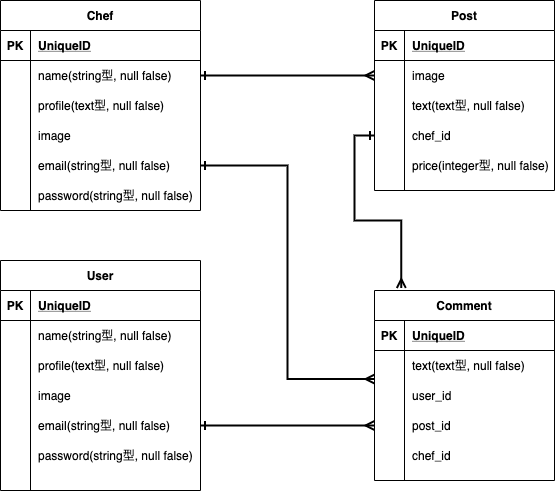

The diagram above was exported from draw.io. Its source (the exported page's mxGraphModel, read from the mxfile embedded in the PNG):
<mxGraphModel dx="517" dy="541" grid="1" gridSize="10" guides="1" tooltips="1" connect="1" arrows="1" fold="1" page="1" pageScale="1" pageWidth="827" pageHeight="1169" math="0" shadow="0">
  <root>
    <mxCell id="0" />
    <mxCell id="1" parent="0" />
    <mxCell id="2" value="Chef" style="shape=table;startSize=30;container=1;collapsible=1;childLayout=tableLayout;fixedRows=1;rowLines=0;fontStyle=1;align=center;resizeLast=1;" vertex="1" parent="1">
      <mxGeometry x="40" y="40" width="200" height="210" as="geometry" />
    </mxCell>
    <mxCell id="3" value="" style="shape=partialRectangle;collapsible=0;dropTarget=0;pointerEvents=0;fillColor=none;top=0;left=0;bottom=1;right=0;points=[[0,0.5],[1,0.5]];portConstraint=eastwest;" vertex="1" parent="2">
      <mxGeometry y="30" width="200" height="30" as="geometry" />
    </mxCell>
    <mxCell id="4" value="PK" style="shape=partialRectangle;connectable=0;fillColor=none;top=0;left=0;bottom=0;right=0;fontStyle=1;overflow=hidden;" vertex="1" parent="3">
      <mxGeometry width="30" height="30" as="geometry" />
    </mxCell>
    <mxCell id="5" value="UniqueID" style="shape=partialRectangle;connectable=0;fillColor=none;top=0;left=0;bottom=0;right=0;align=left;spacingLeft=6;fontStyle=5;overflow=hidden;" vertex="1" parent="3">
      <mxGeometry x="30" width="170" height="30" as="geometry" />
    </mxCell>
    <mxCell id="6" value="" style="shape=partialRectangle;collapsible=0;dropTarget=0;pointerEvents=0;fillColor=none;top=0;left=0;bottom=0;right=0;points=[[0,0.5],[1,0.5]];portConstraint=eastwest;" vertex="1" parent="2">
      <mxGeometry y="60" width="200" height="30" as="geometry" />
    </mxCell>
    <mxCell id="7" value="" style="shape=partialRectangle;connectable=0;fillColor=none;top=0;left=0;bottom=0;right=0;editable=1;overflow=hidden;" vertex="1" parent="6">
      <mxGeometry width="30" height="30" as="geometry" />
    </mxCell>
    <mxCell id="8" value="name(string型, null false)" style="shape=partialRectangle;connectable=0;fillColor=none;top=0;left=0;bottom=0;right=0;align=left;spacingLeft=6;overflow=hidden;" vertex="1" parent="6">
      <mxGeometry x="30" width="170" height="30" as="geometry" />
    </mxCell>
    <mxCell id="9" value="" style="shape=partialRectangle;collapsible=0;dropTarget=0;pointerEvents=0;fillColor=none;top=0;left=0;bottom=0;right=0;points=[[0,0.5],[1,0.5]];portConstraint=eastwest;" vertex="1" parent="2">
      <mxGeometry y="90" width="200" height="30" as="geometry" />
    </mxCell>
    <mxCell id="10" value="" style="shape=partialRectangle;connectable=0;fillColor=none;top=0;left=0;bottom=0;right=0;editable=1;overflow=hidden;" vertex="1" parent="9">
      <mxGeometry width="30" height="30" as="geometry" />
    </mxCell>
    <mxCell id="11" value="profile(text型, null false)" style="shape=partialRectangle;connectable=0;fillColor=none;top=0;left=0;bottom=0;right=0;align=left;spacingLeft=6;overflow=hidden;" vertex="1" parent="9">
      <mxGeometry x="30" width="170" height="30" as="geometry" />
    </mxCell>
    <mxCell id="12" value="" style="shape=partialRectangle;collapsible=0;dropTarget=0;pointerEvents=0;fillColor=none;top=0;left=0;bottom=0;right=0;points=[[0,0.5],[1,0.5]];portConstraint=eastwest;" vertex="1" parent="2">
      <mxGeometry y="120" width="200" height="30" as="geometry" />
    </mxCell>
    <mxCell id="13" value="" style="shape=partialRectangle;connectable=0;fillColor=none;top=0;left=0;bottom=0;right=0;editable=1;overflow=hidden;" vertex="1" parent="12">
      <mxGeometry width="30" height="30" as="geometry" />
    </mxCell>
    <mxCell id="14" value="image" style="shape=partialRectangle;connectable=0;fillColor=none;top=0;left=0;bottom=0;right=0;align=left;spacingLeft=6;overflow=hidden;" vertex="1" parent="12">
      <mxGeometry x="30" width="170" height="30" as="geometry" />
    </mxCell>
    <mxCell id="15" value="" style="shape=partialRectangle;collapsible=0;dropTarget=0;pointerEvents=0;fillColor=none;top=0;left=0;bottom=0;right=0;points=[[0,0.5],[1,0.5]];portConstraint=eastwest;" vertex="1" parent="2">
      <mxGeometry y="150" width="200" height="30" as="geometry" />
    </mxCell>
    <mxCell id="16" value="" style="shape=partialRectangle;connectable=0;fillColor=none;top=0;left=0;bottom=0;right=0;editable=1;overflow=hidden;" vertex="1" parent="15">
      <mxGeometry width="30" height="30" as="geometry" />
    </mxCell>
    <mxCell id="17" value="email(string型, null false)" style="shape=partialRectangle;connectable=0;fillColor=none;top=0;left=0;bottom=0;right=0;align=left;spacingLeft=6;overflow=hidden;" vertex="1" parent="15">
      <mxGeometry x="30" width="170" height="30" as="geometry" />
    </mxCell>
    <mxCell id="18" value="" style="shape=partialRectangle;collapsible=0;dropTarget=0;pointerEvents=0;fillColor=none;top=0;left=0;bottom=0;right=0;points=[[0,0.5],[1,0.5]];portConstraint=eastwest;" vertex="1" parent="2">
      <mxGeometry y="180" width="200" height="30" as="geometry" />
    </mxCell>
    <mxCell id="19" value="" style="shape=partialRectangle;connectable=0;fillColor=none;top=0;left=0;bottom=0;right=0;editable=1;overflow=hidden;" vertex="1" parent="18">
      <mxGeometry width="30" height="30" as="geometry" />
    </mxCell>
    <mxCell id="20" value="password(string型, null false)" style="shape=partialRectangle;connectable=0;fillColor=none;top=0;left=0;bottom=0;right=0;align=left;spacingLeft=6;overflow=hidden;" vertex="1" parent="18">
      <mxGeometry x="30" width="170" height="30" as="geometry" />
    </mxCell>
    <mxCell id="21" value="User" style="shape=table;startSize=30;container=1;collapsible=1;childLayout=tableLayout;fixedRows=1;rowLines=0;fontStyle=1;align=center;resizeLast=1;" vertex="1" parent="1">
      <mxGeometry x="40" y="300" width="200" height="230" as="geometry" />
    </mxCell>
    <mxCell id="22" value="" style="shape=partialRectangle;collapsible=0;dropTarget=0;pointerEvents=0;fillColor=none;top=0;left=0;bottom=1;right=0;points=[[0,0.5],[1,0.5]];portConstraint=eastwest;" vertex="1" parent="21">
      <mxGeometry y="30" width="200" height="30" as="geometry" />
    </mxCell>
    <mxCell id="23" value="PK" style="shape=partialRectangle;connectable=0;fillColor=none;top=0;left=0;bottom=0;right=0;fontStyle=1;overflow=hidden;" vertex="1" parent="22">
      <mxGeometry width="30" height="30" as="geometry" />
    </mxCell>
    <mxCell id="24" value="UniqueID" style="shape=partialRectangle;connectable=0;fillColor=none;top=0;left=0;bottom=0;right=0;align=left;spacingLeft=6;fontStyle=5;overflow=hidden;" vertex="1" parent="22">
      <mxGeometry x="30" width="170" height="30" as="geometry" />
    </mxCell>
    <mxCell id="25" value="" style="shape=partialRectangle;collapsible=0;dropTarget=0;pointerEvents=0;fillColor=none;top=0;left=0;bottom=0;right=0;points=[[0,0.5],[1,0.5]];portConstraint=eastwest;" vertex="1" parent="21">
      <mxGeometry y="60" width="200" height="30" as="geometry" />
    </mxCell>
    <mxCell id="26" value="" style="shape=partialRectangle;connectable=0;fillColor=none;top=0;left=0;bottom=0;right=0;editable=1;overflow=hidden;" vertex="1" parent="25">
      <mxGeometry width="30" height="30" as="geometry" />
    </mxCell>
    <mxCell id="27" value="name(string型, null false)" style="shape=partialRectangle;connectable=0;fillColor=none;top=0;left=0;bottom=0;right=0;align=left;spacingLeft=6;overflow=hidden;" vertex="1" parent="25">
      <mxGeometry x="30" width="170" height="30" as="geometry" />
    </mxCell>
    <mxCell id="28" value="" style="shape=partialRectangle;collapsible=0;dropTarget=0;pointerEvents=0;fillColor=none;top=0;left=0;bottom=0;right=0;points=[[0,0.5],[1,0.5]];portConstraint=eastwest;" vertex="1" parent="21">
      <mxGeometry y="90" width="200" height="30" as="geometry" />
    </mxCell>
    <mxCell id="29" value="" style="shape=partialRectangle;connectable=0;fillColor=none;top=0;left=0;bottom=0;right=0;editable=1;overflow=hidden;" vertex="1" parent="28">
      <mxGeometry width="30" height="30" as="geometry" />
    </mxCell>
    <mxCell id="30" value="profile(text型, null false)" style="shape=partialRectangle;connectable=0;fillColor=none;top=0;left=0;bottom=0;right=0;align=left;spacingLeft=6;overflow=hidden;" vertex="1" parent="28">
      <mxGeometry x="30" width="170" height="30" as="geometry" />
    </mxCell>
    <mxCell id="31" value="" style="shape=partialRectangle;collapsible=0;dropTarget=0;pointerEvents=0;fillColor=none;top=0;left=0;bottom=0;right=0;points=[[0,0.5],[1,0.5]];portConstraint=eastwest;" vertex="1" parent="21">
      <mxGeometry y="120" width="200" height="30" as="geometry" />
    </mxCell>
    <mxCell id="32" value="" style="shape=partialRectangle;connectable=0;fillColor=none;top=0;left=0;bottom=0;right=0;editable=1;overflow=hidden;" vertex="1" parent="31">
      <mxGeometry width="30" height="30" as="geometry" />
    </mxCell>
    <mxCell id="33" value="image" style="shape=partialRectangle;connectable=0;fillColor=none;top=0;left=0;bottom=0;right=0;align=left;spacingLeft=6;overflow=hidden;" vertex="1" parent="31">
      <mxGeometry x="30" width="170" height="30" as="geometry" />
    </mxCell>
    <mxCell id="34" value="" style="shape=partialRectangle;collapsible=0;dropTarget=0;pointerEvents=0;fillColor=none;top=0;left=0;bottom=0;right=0;points=[[0,0.5],[1,0.5]];portConstraint=eastwest;" vertex="1" parent="21">
      <mxGeometry y="150" width="200" height="30" as="geometry" />
    </mxCell>
    <mxCell id="35" value="" style="shape=partialRectangle;connectable=0;fillColor=none;top=0;left=0;bottom=0;right=0;editable=1;overflow=hidden;" vertex="1" parent="34">
      <mxGeometry width="30" height="30" as="geometry" />
    </mxCell>
    <mxCell id="36" value="email(string型, null false)" style="shape=partialRectangle;connectable=0;fillColor=none;top=0;left=0;bottom=0;right=0;align=left;spacingLeft=6;overflow=hidden;" vertex="1" parent="34">
      <mxGeometry x="30" width="170" height="30" as="geometry" />
    </mxCell>
    <mxCell id="37" value="" style="shape=partialRectangle;collapsible=0;dropTarget=0;pointerEvents=0;fillColor=none;top=0;left=0;bottom=0;right=0;points=[[0,0.5],[1,0.5]];portConstraint=eastwest;" vertex="1" parent="21">
      <mxGeometry y="180" width="200" height="30" as="geometry" />
    </mxCell>
    <mxCell id="38" value="" style="shape=partialRectangle;connectable=0;fillColor=none;top=0;left=0;bottom=0;right=0;editable=1;overflow=hidden;" vertex="1" parent="37">
      <mxGeometry width="30" height="30" as="geometry" />
    </mxCell>
    <mxCell id="39" value="password(string型, null false)" style="shape=partialRectangle;connectable=0;fillColor=none;top=0;left=0;bottom=0;right=0;align=left;spacingLeft=6;overflow=hidden;" vertex="1" parent="37">
      <mxGeometry x="30" width="170" height="30" as="geometry" />
    </mxCell>
    <mxCell id="40" value="Post" style="shape=table;startSize=30;container=1;collapsible=1;childLayout=tableLayout;fixedRows=1;rowLines=0;fontStyle=1;align=center;resizeLast=1;" vertex="1" parent="1">
      <mxGeometry x="414" y="40" width="180" height="190" as="geometry" />
    </mxCell>
    <mxCell id="41" value="" style="shape=partialRectangle;collapsible=0;dropTarget=0;pointerEvents=0;fillColor=none;top=0;left=0;bottom=1;right=0;points=[[0,0.5],[1,0.5]];portConstraint=eastwest;" vertex="1" parent="40">
      <mxGeometry y="30" width="180" height="30" as="geometry" />
    </mxCell>
    <mxCell id="42" value="PK" style="shape=partialRectangle;connectable=0;fillColor=none;top=0;left=0;bottom=0;right=0;fontStyle=1;overflow=hidden;" vertex="1" parent="41">
      <mxGeometry width="30" height="30" as="geometry" />
    </mxCell>
    <mxCell id="43" value="UniqueID" style="shape=partialRectangle;connectable=0;fillColor=none;top=0;left=0;bottom=0;right=0;align=left;spacingLeft=6;fontStyle=5;overflow=hidden;" vertex="1" parent="41">
      <mxGeometry x="30" width="150" height="30" as="geometry" />
    </mxCell>
    <mxCell id="44" value="" style="shape=partialRectangle;collapsible=0;dropTarget=0;pointerEvents=0;fillColor=none;top=0;left=0;bottom=0;right=0;points=[[0,0.5],[1,0.5]];portConstraint=eastwest;" vertex="1" parent="40">
      <mxGeometry y="60" width="180" height="30" as="geometry" />
    </mxCell>
    <mxCell id="45" value="" style="shape=partialRectangle;connectable=0;fillColor=none;top=0;left=0;bottom=0;right=0;editable=1;overflow=hidden;" vertex="1" parent="44">
      <mxGeometry width="30" height="30" as="geometry" />
    </mxCell>
    <mxCell id="46" value="image" style="shape=partialRectangle;connectable=0;fillColor=none;top=0;left=0;bottom=0;right=0;align=left;spacingLeft=6;overflow=hidden;" vertex="1" parent="44">
      <mxGeometry x="30" width="150" height="30" as="geometry" />
    </mxCell>
    <mxCell id="47" value="" style="shape=partialRectangle;collapsible=0;dropTarget=0;pointerEvents=0;fillColor=none;top=0;left=0;bottom=0;right=0;points=[[0,0.5],[1,0.5]];portConstraint=eastwest;" vertex="1" parent="40">
      <mxGeometry y="90" width="180" height="30" as="geometry" />
    </mxCell>
    <mxCell id="48" value="" style="shape=partialRectangle;connectable=0;fillColor=none;top=0;left=0;bottom=0;right=0;editable=1;overflow=hidden;" vertex="1" parent="47">
      <mxGeometry width="30" height="30" as="geometry" />
    </mxCell>
    <mxCell id="49" value="text(text型, null false)" style="shape=partialRectangle;connectable=0;fillColor=none;top=0;left=0;bottom=0;right=0;align=left;spacingLeft=6;overflow=hidden;" vertex="1" parent="47">
      <mxGeometry x="30" width="150" height="30" as="geometry" />
    </mxCell>
    <mxCell id="50" value="" style="shape=partialRectangle;collapsible=0;dropTarget=0;pointerEvents=0;fillColor=none;top=0;left=0;bottom=0;right=0;points=[[0,0.5],[1,0.5]];portConstraint=eastwest;" vertex="1" parent="40">
      <mxGeometry y="120" width="180" height="30" as="geometry" />
    </mxCell>
    <mxCell id="51" value="" style="shape=partialRectangle;connectable=0;fillColor=none;top=0;left=0;bottom=0;right=0;editable=1;overflow=hidden;" vertex="1" parent="50">
      <mxGeometry width="30" height="30" as="geometry" />
    </mxCell>
    <mxCell id="52" value="chef_id" style="shape=partialRectangle;connectable=0;fillColor=none;top=0;left=0;bottom=0;right=0;align=left;spacingLeft=6;overflow=hidden;" vertex="1" parent="50">
      <mxGeometry x="30" width="150" height="30" as="geometry" />
    </mxCell>
    <mxCell id="73" value="" style="shape=partialRectangle;collapsible=0;dropTarget=0;pointerEvents=0;fillColor=none;top=0;left=0;bottom=0;right=0;points=[[0,0.5],[1,0.5]];portConstraint=eastwest;" vertex="1" parent="40">
      <mxGeometry y="150" width="180" height="30" as="geometry" />
    </mxCell>
    <mxCell id="74" value="" style="shape=partialRectangle;connectable=0;fillColor=none;top=0;left=0;bottom=0;right=0;editable=1;overflow=hidden;" vertex="1" parent="73">
      <mxGeometry width="30" height="30" as="geometry" />
    </mxCell>
    <mxCell id="75" value="price(integer型, null false)" style="shape=partialRectangle;connectable=0;fillColor=none;top=0;left=0;bottom=0;right=0;align=left;spacingLeft=6;overflow=hidden;" vertex="1" parent="73">
      <mxGeometry x="30" width="150" height="30" as="geometry" />
    </mxCell>
    <mxCell id="53" value="Comment" style="shape=table;startSize=30;container=1;collapsible=1;childLayout=tableLayout;fixedRows=1;rowLines=0;fontStyle=1;align=center;resizeLast=1;" vertex="1" parent="1">
      <mxGeometry x="414" y="330" width="180" height="190" as="geometry" />
    </mxCell>
    <mxCell id="54" value="" style="shape=partialRectangle;collapsible=0;dropTarget=0;pointerEvents=0;fillColor=none;top=0;left=0;bottom=1;right=0;points=[[0,0.5],[1,0.5]];portConstraint=eastwest;" vertex="1" parent="53">
      <mxGeometry y="30" width="180" height="30" as="geometry" />
    </mxCell>
    <mxCell id="55" value="PK" style="shape=partialRectangle;connectable=0;fillColor=none;top=0;left=0;bottom=0;right=0;fontStyle=1;overflow=hidden;" vertex="1" parent="54">
      <mxGeometry width="30" height="30" as="geometry" />
    </mxCell>
    <mxCell id="56" value="UniqueID" style="shape=partialRectangle;connectable=0;fillColor=none;top=0;left=0;bottom=0;right=0;align=left;spacingLeft=6;fontStyle=5;overflow=hidden;" vertex="1" parent="54">
      <mxGeometry x="30" width="150" height="30" as="geometry" />
    </mxCell>
    <mxCell id="57" value="" style="shape=partialRectangle;collapsible=0;dropTarget=0;pointerEvents=0;fillColor=none;top=0;left=0;bottom=0;right=0;points=[[0,0.5],[1,0.5]];portConstraint=eastwest;" vertex="1" parent="53">
      <mxGeometry y="60" width="180" height="30" as="geometry" />
    </mxCell>
    <mxCell id="58" value="" style="shape=partialRectangle;connectable=0;fillColor=none;top=0;left=0;bottom=0;right=0;editable=1;overflow=hidden;" vertex="1" parent="57">
      <mxGeometry width="30" height="30" as="geometry" />
    </mxCell>
    <mxCell id="59" value="text(text型, null false)" style="shape=partialRectangle;connectable=0;fillColor=none;top=0;left=0;bottom=0;right=0;align=left;spacingLeft=6;overflow=hidden;" vertex="1" parent="57">
      <mxGeometry x="30" width="150" height="30" as="geometry" />
    </mxCell>
    <mxCell id="60" value="" style="shape=partialRectangle;collapsible=0;dropTarget=0;pointerEvents=0;fillColor=none;top=0;left=0;bottom=0;right=0;points=[[0,0.5],[1,0.5]];portConstraint=eastwest;" vertex="1" parent="53">
      <mxGeometry y="90" width="180" height="30" as="geometry" />
    </mxCell>
    <mxCell id="61" value="" style="shape=partialRectangle;connectable=0;fillColor=none;top=0;left=0;bottom=0;right=0;editable=1;overflow=hidden;" vertex="1" parent="60">
      <mxGeometry width="30" height="30" as="geometry" />
    </mxCell>
    <mxCell id="62" value="user_id" style="shape=partialRectangle;connectable=0;fillColor=none;top=0;left=0;bottom=0;right=0;align=left;spacingLeft=6;overflow=hidden;" vertex="1" parent="60">
      <mxGeometry x="30" width="150" height="30" as="geometry" />
    </mxCell>
    <mxCell id="63" value="" style="shape=partialRectangle;collapsible=0;dropTarget=0;pointerEvents=0;fillColor=none;top=0;left=0;bottom=0;right=0;points=[[0,0.5],[1,0.5]];portConstraint=eastwest;" vertex="1" parent="53">
      <mxGeometry y="120" width="180" height="30" as="geometry" />
    </mxCell>
    <mxCell id="64" value="" style="shape=partialRectangle;connectable=0;fillColor=none;top=0;left=0;bottom=0;right=0;editable=1;overflow=hidden;" vertex="1" parent="63">
      <mxGeometry width="30" height="30" as="geometry" />
    </mxCell>
    <mxCell id="65" value="post_id" style="shape=partialRectangle;connectable=0;fillColor=none;top=0;left=0;bottom=0;right=0;align=left;spacingLeft=6;overflow=hidden;" vertex="1" parent="63">
      <mxGeometry x="30" width="150" height="30" as="geometry" />
    </mxCell>
    <mxCell id="66" value="" style="shape=partialRectangle;collapsible=0;dropTarget=0;pointerEvents=0;fillColor=none;top=0;left=0;bottom=0;right=0;points=[[0,0.5],[1,0.5]];portConstraint=eastwest;" vertex="1" parent="53">
      <mxGeometry y="150" width="180" height="30" as="geometry" />
    </mxCell>
    <mxCell id="67" value="" style="shape=partialRectangle;connectable=0;fillColor=none;top=0;left=0;bottom=0;right=0;editable=1;overflow=hidden;" vertex="1" parent="66">
      <mxGeometry width="30" height="30" as="geometry" />
    </mxCell>
    <mxCell id="68" value="chef_id" style="shape=partialRectangle;connectable=0;fillColor=none;top=0;left=0;bottom=0;right=0;align=left;spacingLeft=6;overflow=hidden;" vertex="1" parent="66">
      <mxGeometry x="30" width="150" height="30" as="geometry" />
    </mxCell>
    <mxCell id="69" style="edgeStyle=orthogonalEdgeStyle;rounded=0;orthogonalLoop=1;jettySize=auto;html=1;exitX=1;exitY=0.5;exitDx=0;exitDy=0;startArrow=ERone;startFill=0;endArrow=ERmany;endFill=0;strokeWidth=2;" edge="1" parent="1" source="6" target="44">
      <mxGeometry relative="1" as="geometry" />
    </mxCell>
    <mxCell id="70" style="edgeStyle=orthogonalEdgeStyle;rounded=0;orthogonalLoop=1;jettySize=auto;html=1;exitX=1;exitY=0.5;exitDx=0;exitDy=0;entryX=0.001;entryY=-0.048;entryDx=0;entryDy=0;entryPerimeter=0;startArrow=ERone;startFill=0;endArrow=ERmany;endFill=0;strokeWidth=2;" edge="1" parent="1" source="15" target="60">
      <mxGeometry relative="1" as="geometry" />
    </mxCell>
    <mxCell id="71" style="edgeStyle=orthogonalEdgeStyle;rounded=0;orthogonalLoop=1;jettySize=auto;html=1;exitX=1;exitY=0.5;exitDx=0;exitDy=0;entryX=0;entryY=0.5;entryDx=0;entryDy=0;startArrow=ERone;startFill=0;endArrow=ERmany;endFill=0;strokeWidth=2;" edge="1" parent="1" source="34" target="63">
      <mxGeometry relative="1" as="geometry" />
    </mxCell>
    <mxCell id="72" style="edgeStyle=orthogonalEdgeStyle;rounded=0;orthogonalLoop=1;jettySize=auto;html=1;exitX=0;exitY=0.5;exitDx=0;exitDy=0;entryX=0.149;entryY=-0.013;entryDx=0;entryDy=0;entryPerimeter=0;startArrow=ERone;startFill=0;endArrow=ERmany;endFill=0;strokeWidth=2;" edge="1" parent="1" source="50" target="53">
      <mxGeometry relative="1" as="geometry" />
    </mxCell>
  </root>
</mxGraphModel>